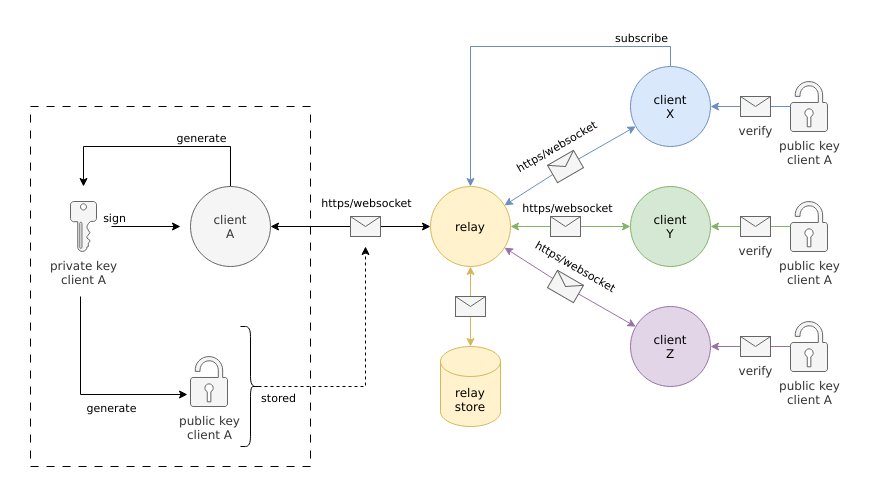

The diagram above was exported from draw.io. Its source (the exported page's mxGraphModel, read from the mxfile embedded in the PNG):
<mxGraphModel dx="1432" dy="1861" grid="1" gridSize="10" guides="1" tooltips="1" connect="1" arrows="1" fold="1" page="1" pageScale="1" pageWidth="850" pageHeight="1100" math="0" shadow="0">
  <root>
    <mxCell id="0" />
    <mxCell id="1" parent="0" />
    <mxCell id="2" value="" style="rounded=0;whiteSpace=wrap;html=1;labelBackgroundColor=none;dashed=1;dashPattern=8 8;" vertex="1" parent="1">
      <mxGeometry y="-440" width="280" height="360" as="geometry" />
    </mxCell>
    <mxCell id="3" style="edgeStyle=none;rounded=0;orthogonalLoop=1;jettySize=auto;html=1;entryX=0.5;entryY=0;entryDx=0;entryDy=0;entryPerimeter=0;startArrow=none;startFill=0;endArrow=classic;endFill=1;fillColor=#fff2cc;strokeColor=#d6b656;" edge="1" source="33" target="18" parent="1">
      <mxGeometry relative="1" as="geometry" />
    </mxCell>
    <mxCell id="4" style="edgeStyle=none;rounded=0;orthogonalLoop=1;jettySize=auto;html=1;startArrow=none;startFill=0;endArrow=classic;endFill=1;fillColor=#dae8fc;strokeColor=#6c8ebf;" edge="1" source="35" target="11" parent="1">
      <mxGeometry relative="1" as="geometry" />
    </mxCell>
    <mxCell id="5" value="https/websocket" style="edgeLabel;html=1;align=center;verticalAlign=middle;resizable=0;points=[];rotation=-30;" vertex="1" connectable="0" parent="4">
      <mxGeometry x="0.1321" y="-3" relative="1" as="geometry">
        <mxPoint x="-56" y="3" as="offset" />
      </mxGeometry>
    </mxCell>
    <mxCell id="6" style="edgeStyle=none;rounded=0;orthogonalLoop=1;jettySize=auto;html=1;startArrow=none;startFill=0;endArrow=classic;endFill=1;fillColor=#d5e8d4;strokeColor=#82b366;" edge="1" source="38" target="17" parent="1">
      <mxGeometry relative="1" as="geometry" />
    </mxCell>
    <mxCell id="7" style="edgeStyle=none;rounded=0;orthogonalLoop=1;jettySize=auto;html=1;startArrow=none;startFill=0;endArrow=classic;endFill=1;fillColor=#e1d5e7;strokeColor=#9673a6;" edge="1" source="41" target="24" parent="1">
      <mxGeometry relative="1" as="geometry" />
    </mxCell>
    <mxCell id="8" value="relay" style="ellipse;whiteSpace=wrap;html=1;aspect=fixed;fillColor=#fff2cc;strokeColor=#d6b656;" vertex="1" parent="1">
      <mxGeometry x="400" y="-360" width="80" height="80" as="geometry" />
    </mxCell>
    <mxCell id="9" style="edgeStyle=orthogonalEdgeStyle;rounded=0;orthogonalLoop=1;jettySize=auto;html=1;exitX=0.5;exitY=0;exitDx=0;exitDy=0;entryX=0.5;entryY=0;entryDx=0;entryDy=0;startArrow=none;startFill=0;endArrow=classic;endFill=1;fillColor=#dae8fc;strokeColor=#6c8ebf;" edge="1" source="11" target="8" parent="1">
      <mxGeometry relative="1" as="geometry" />
    </mxCell>
    <mxCell id="10" value="subscribe" style="edgeLabel;html=1;align=center;verticalAlign=middle;resizable=0;points=[];" vertex="1" connectable="0" parent="9">
      <mxGeometry x="-0.45" y="-1" relative="1" as="geometry">
        <mxPoint x="49" y="-9" as="offset" />
      </mxGeometry>
    </mxCell>
    <mxCell id="11" value="client&lt;br&gt;X" style="ellipse;whiteSpace=wrap;html=1;aspect=fixed;fillColor=#dae8fc;strokeColor=#6c8ebf;" vertex="1" parent="1">
      <mxGeometry x="600" y="-480" width="80" height="80" as="geometry" />
    </mxCell>
    <mxCell id="12" style="edgeStyle=none;rounded=0;orthogonalLoop=1;jettySize=auto;html=1;startArrow=classic;startFill=1;endArrow=classic;endFill=1;" edge="1" source="16" target="8" parent="1">
      <mxGeometry relative="1" as="geometry" />
    </mxCell>
    <mxCell id="13" value="https/websocket" style="edgeLabel;html=1;align=center;verticalAlign=middle;resizable=0;points=[];" vertex="1" connectable="0" parent="12">
      <mxGeometry x="-0.3455" y="1" relative="1" as="geometry">
        <mxPoint x="43" y="-24" as="offset" />
      </mxGeometry>
    </mxCell>
    <mxCell id="14" style="edgeStyle=orthogonalEdgeStyle;rounded=0;orthogonalLoop=1;jettySize=auto;html=1;exitX=0.5;exitY=0;exitDx=0;exitDy=0;startArrow=none;startFill=0;endArrow=classic;endFill=1;" edge="1" source="16" parent="1">
      <mxGeometry relative="1" as="geometry">
        <mxPoint x="53" y="-360" as="targetPoint" />
        <Array as="points">
          <mxPoint x="200" y="-400" />
          <mxPoint x="53" y="-400" />
        </Array>
      </mxGeometry>
    </mxCell>
    <mxCell id="15" value="generate" style="edgeLabel;html=1;align=center;verticalAlign=middle;resizable=0;points=[];" vertex="1" connectable="0" parent="14">
      <mxGeometry x="-0.0925" y="3" relative="1" as="geometry">
        <mxPoint x="33" y="-13" as="offset" />
      </mxGeometry>
    </mxCell>
    <mxCell id="16" value="&lt;div&gt;client&lt;/div&gt;A" style="ellipse;whiteSpace=wrap;html=1;aspect=fixed;fillColor=#f5f5f5;fontColor=#333333;strokeColor=#666666;" vertex="1" parent="1">
      <mxGeometry x="160" y="-360" width="80" height="80" as="geometry" />
    </mxCell>
    <mxCell id="17" value="client&lt;br&gt;Y" style="ellipse;whiteSpace=wrap;html=1;aspect=fixed;fillColor=#d5e8d4;strokeColor=#82b366;" vertex="1" parent="1">
      <mxGeometry x="600" y="-360" width="80" height="80" as="geometry" />
    </mxCell>
    <mxCell id="18" value="relay&lt;br&gt;store" style="shape=cylinder3;whiteSpace=wrap;html=1;boundedLbl=1;backgroundOutline=1;size=15;fillColor=#fff2cc;strokeColor=#d6b656;" vertex="1" parent="1">
      <mxGeometry x="410" y="-200" width="60" height="80" as="geometry" />
    </mxCell>
    <mxCell id="19" style="edgeStyle=none;rounded=0;orthogonalLoop=1;jettySize=auto;html=1;startArrow=none;startFill=0;endArrow=classic;endFill=1;" edge="1" parent="1">
      <mxGeometry relative="1" as="geometry">
        <mxPoint x="81" y="-320" as="sourcePoint" />
        <mxPoint x="150" y="-320" as="targetPoint" />
      </mxGeometry>
    </mxCell>
    <mxCell id="20" value="sign" style="edgeLabel;html=1;align=center;verticalAlign=middle;resizable=0;points=[];" vertex="1" connectable="0" parent="19">
      <mxGeometry x="0.225" y="-3" relative="1" as="geometry">
        <mxPoint x="-40" y="-13" as="offset" />
      </mxGeometry>
    </mxCell>
    <mxCell id="21" style="edgeStyle=orthogonalEdgeStyle;rounded=0;orthogonalLoop=1;jettySize=auto;html=1;entryX=-0.081;entryY=0.76;entryDx=0;entryDy=0;entryPerimeter=0;startArrow=none;startFill=0;endArrow=classic;endFill=1;" edge="1" target="51" parent="1">
      <mxGeometry relative="1" as="geometry">
        <mxPoint x="50" y="-250" as="sourcePoint" />
        <Array as="points">
          <mxPoint x="50" y="-152" />
        </Array>
      </mxGeometry>
    </mxCell>
    <mxCell id="22" value="generate" style="edgeLabel;html=1;align=center;verticalAlign=middle;resizable=0;points=[];" vertex="1" connectable="0" parent="21">
      <mxGeometry x="-0.096" relative="1" as="geometry">
        <mxPoint x="30" y="17" as="offset" />
      </mxGeometry>
    </mxCell>
    <mxCell id="23" value="private key&lt;br&gt;client A" style="sketch=0;aspect=fixed;pointerEvents=1;shadow=0;dashed=0;html=1;strokeColor=#666666;labelPosition=center;verticalLabelPosition=bottom;verticalAlign=top;align=center;fillColor=#f5f5f5;shape=mxgraph.mscae.enterprise.key_permissions;fontColor=#333333;" vertex="1" parent="1">
      <mxGeometry x="40" y="-345" width="26" height="50" as="geometry" />
    </mxCell>
    <mxCell id="24" value="client&lt;br&gt;Z" style="ellipse;whiteSpace=wrap;html=1;aspect=fixed;fillColor=#e1d5e7;strokeColor=#9673a6;" vertex="1" parent="1">
      <mxGeometry x="600" y="-240" width="80" height="80" as="geometry" />
    </mxCell>
    <mxCell id="25" style="edgeStyle=none;rounded=0;orthogonalLoop=1;jettySize=auto;html=1;startArrow=none;startFill=0;endArrow=classic;endFill=1;fillColor=#dae8fc;strokeColor=#6c8ebf;" edge="1" source="47" target="11" parent="1">
      <mxGeometry relative="1" as="geometry" />
    </mxCell>
    <mxCell id="26" value="&lt;div&gt;public key&lt;/div&gt;&lt;div&gt;client A&lt;br&gt;&lt;/div&gt;" style="sketch=0;aspect=fixed;pointerEvents=1;shadow=0;dashed=0;html=1;strokeColor=#666666;labelPosition=center;verticalLabelPosition=bottom;verticalAlign=top;align=center;fillColor=#f5f5f5;shape=mxgraph.mscae.enterprise.lock_unlocked;fontColor=#333333;" vertex="1" parent="1">
      <mxGeometry x="760" y="-465" width="37" height="50" as="geometry" />
    </mxCell>
    <mxCell id="27" style="edgeStyle=none;rounded=0;orthogonalLoop=1;jettySize=auto;html=1;startArrow=none;startFill=0;endArrow=classic;endFill=1;fillColor=#d5e8d4;strokeColor=#82b366;" edge="1" source="45" target="17" parent="1">
      <mxGeometry relative="1" as="geometry" />
    </mxCell>
    <mxCell id="28" value="&lt;div&gt;public key&lt;/div&gt;&lt;div&gt;client A&lt;br&gt;&lt;/div&gt;" style="sketch=0;aspect=fixed;pointerEvents=1;shadow=0;dashed=0;html=1;strokeColor=#666666;labelPosition=center;verticalLabelPosition=bottom;verticalAlign=top;align=center;fillColor=#f5f5f5;shape=mxgraph.mscae.enterprise.lock_unlocked;fontColor=#333333;" vertex="1" parent="1">
      <mxGeometry x="760" y="-345" width="37" height="50" as="geometry" />
    </mxCell>
    <mxCell id="29" style="edgeStyle=none;rounded=0;orthogonalLoop=1;jettySize=auto;html=1;startArrow=none;startFill=0;endArrow=classic;endFill=1;fillColor=#e1d5e7;strokeColor=#9673a6;" edge="1" source="43" target="24" parent="1">
      <mxGeometry relative="1" as="geometry">
        <Array as="points" />
      </mxGeometry>
    </mxCell>
    <mxCell id="30" value="&lt;div&gt;public key&lt;/div&gt;&lt;div&gt;client A&lt;br&gt;&lt;/div&gt;" style="sketch=0;aspect=fixed;pointerEvents=1;shadow=0;dashed=0;html=1;strokeColor=#666666;labelPosition=center;verticalLabelPosition=bottom;verticalAlign=top;align=center;fillColor=#f5f5f5;shape=mxgraph.mscae.enterprise.lock_unlocked;fontColor=#333333;" vertex="1" parent="1">
      <mxGeometry x="760" y="-225" width="37" height="50" as="geometry" />
    </mxCell>
    <mxCell id="31" value="" style="shape=message;html=1;html=1;outlineConnect=0;labelPosition=center;verticalLabelPosition=bottom;align=center;verticalAlign=top;labelBackgroundColor=none;fillColor=#f5f5f5;fontColor=#333333;strokeColor=#666666;" vertex="1" parent="1">
      <mxGeometry x="320" y="-330" width="30" height="20" as="geometry" />
    </mxCell>
    <mxCell id="32" value="" style="edgeStyle=none;rounded=0;orthogonalLoop=1;jettySize=auto;html=1;entryX=0.5;entryY=0;entryDx=0;entryDy=0;entryPerimeter=0;startArrow=classic;startFill=1;endArrow=none;endFill=1;fillColor=#fff2cc;strokeColor=#d6b656;" edge="1" source="8" target="33" parent="1">
      <mxGeometry relative="1" as="geometry">
        <mxPoint x="440" y="-280" as="sourcePoint" />
        <mxPoint x="440" y="-240" as="targetPoint" />
      </mxGeometry>
    </mxCell>
    <mxCell id="33" value="" style="shape=message;html=1;html=1;outlineConnect=0;labelPosition=center;verticalLabelPosition=bottom;align=center;verticalAlign=top;labelBackgroundColor=none;fillColor=#f5f5f5;fontColor=#333333;strokeColor=#666666;" vertex="1" parent="1">
      <mxGeometry x="425" y="-250" width="30" height="20" as="geometry" />
    </mxCell>
    <mxCell id="34" value="" style="edgeStyle=none;rounded=0;orthogonalLoop=1;jettySize=auto;html=1;startArrow=classic;startFill=1;endArrow=none;endFill=1;fillColor=#dae8fc;strokeColor=#6c8ebf;" edge="1" source="8" target="35" parent="1">
      <mxGeometry relative="1" as="geometry">
        <mxPoint x="474" y="-341" as="sourcePoint" />
        <mxPoint x="606" y="-419" as="targetPoint" />
      </mxGeometry>
    </mxCell>
    <mxCell id="35" value="" style="shape=message;html=1;html=1;outlineConnect=0;labelPosition=center;verticalLabelPosition=bottom;align=center;verticalAlign=top;labelBackgroundColor=none;rotation=-30;fillColor=#f5f5f5;fontColor=#333333;strokeColor=#666666;" vertex="1" parent="1">
      <mxGeometry x="520" y="-390" width="30" height="20" as="geometry" />
    </mxCell>
    <mxCell id="36" value="" style="edgeStyle=none;rounded=0;orthogonalLoop=1;jettySize=auto;html=1;startArrow=classic;startFill=1;endArrow=none;endFill=1;fillColor=#d5e8d4;strokeColor=#82b366;" edge="1" source="8" target="38" parent="1">
      <mxGeometry relative="1" as="geometry">
        <mxPoint x="480" y="-320" as="sourcePoint" />
        <mxPoint x="600" y="-320" as="targetPoint" />
      </mxGeometry>
    </mxCell>
    <mxCell id="37" value="https/websocket" style="edgeLabel;html=1;align=center;verticalAlign=middle;resizable=0;points=[];" vertex="1" connectable="0" parent="36">
      <mxGeometry x="-0.1833" y="1" relative="1" as="geometry">
        <mxPoint x="40" y="-19" as="offset" />
      </mxGeometry>
    </mxCell>
    <mxCell id="38" value="" style="shape=message;html=1;html=1;outlineConnect=0;labelPosition=center;verticalLabelPosition=bottom;align=center;verticalAlign=top;labelBackgroundColor=none;fillColor=#f5f5f5;fontColor=#333333;strokeColor=#666666;" vertex="1" parent="1">
      <mxGeometry x="520" y="-330" width="30" height="20" as="geometry" />
    </mxCell>
    <mxCell id="39" value="" style="edgeStyle=none;rounded=0;orthogonalLoop=1;jettySize=auto;html=1;startArrow=classic;startFill=1;endArrow=none;endFill=1;fillColor=#e1d5e7;strokeColor=#9673a6;" edge="1" source="8" target="41" parent="1">
      <mxGeometry relative="1" as="geometry">
        <mxPoint x="474" y="-299" as="sourcePoint" />
        <mxPoint x="606" y="-221" as="targetPoint" />
      </mxGeometry>
    </mxCell>
    <mxCell id="40" value="https/websocket" style="edgeLabel;html=1;align=center;verticalAlign=middle;resizable=0;points=[];rotation=30;" vertex="1" connectable="0" parent="39">
      <mxGeometry x="-0.3089" y="-1" relative="1" as="geometry">
        <mxPoint x="55" y="7" as="offset" />
      </mxGeometry>
    </mxCell>
    <mxCell id="41" value="" style="shape=message;html=1;html=1;outlineConnect=0;labelPosition=center;verticalLabelPosition=bottom;align=center;verticalAlign=top;labelBackgroundColor=none;rotation=30;fillColor=#f5f5f5;fontColor=#333333;strokeColor=#666666;" vertex="1" parent="1">
      <mxGeometry x="520" y="-270" width="30" height="20" as="geometry" />
    </mxCell>
    <mxCell id="42" value="" style="edgeStyle=none;rounded=0;orthogonalLoop=1;jettySize=auto;html=1;startArrow=none;startFill=0;endArrow=none;endFill=1;fillColor=#e1d5e7;strokeColor=#9673a6;" edge="1" source="30" target="43" parent="1">
      <mxGeometry relative="1" as="geometry">
        <mxPoint x="753" y="-200" as="sourcePoint" />
        <mxPoint x="680" y="-200" as="targetPoint" />
        <Array as="points">
          <mxPoint x="710" y="-200" />
        </Array>
      </mxGeometry>
    </mxCell>
    <mxCell id="43" value="verify" style="shape=message;html=1;html=1;outlineConnect=0;labelPosition=center;verticalLabelPosition=bottom;align=center;verticalAlign=top;labelBackgroundColor=none;fillColor=#f5f5f5;fontColor=#333333;strokeColor=#666666;" vertex="1" parent="1">
      <mxGeometry x="710" y="-210" width="30" height="20" as="geometry" />
    </mxCell>
    <mxCell id="44" value="" style="edgeStyle=none;rounded=0;orthogonalLoop=1;jettySize=auto;html=1;startArrow=none;startFill=0;endArrow=none;endFill=1;fillColor=#d5e8d4;strokeColor=#82b366;" edge="1" source="28" target="45" parent="1">
      <mxGeometry relative="1" as="geometry">
        <mxPoint x="760" y="-320" as="sourcePoint" />
        <mxPoint x="680" y="-320" as="targetPoint" />
      </mxGeometry>
    </mxCell>
    <mxCell id="45" value="verify" style="shape=message;html=1;html=1;outlineConnect=0;labelPosition=center;verticalLabelPosition=bottom;align=center;verticalAlign=top;labelBackgroundColor=none;fillColor=#f5f5f5;fontColor=#333333;strokeColor=#666666;" vertex="1" parent="1">
      <mxGeometry x="710" y="-330" width="30" height="20" as="geometry" />
    </mxCell>
    <mxCell id="46" value="" style="edgeStyle=none;rounded=0;orthogonalLoop=1;jettySize=auto;html=1;startArrow=none;startFill=0;endArrow=none;endFill=1;fillColor=#dae8fc;strokeColor=#6c8ebf;" edge="1" source="26" target="47" parent="1">
      <mxGeometry relative="1" as="geometry">
        <mxPoint x="760" y="-440" as="sourcePoint" />
        <mxPoint x="680" y="-440" as="targetPoint" />
      </mxGeometry>
    </mxCell>
    <mxCell id="47" value="verify" style="shape=message;html=1;html=1;outlineConnect=0;labelPosition=center;verticalLabelPosition=bottom;align=center;verticalAlign=top;labelBackgroundColor=none;fillColor=#f5f5f5;fontColor=#333333;strokeColor=#666666;" vertex="1" parent="1">
      <mxGeometry x="710" y="-450" width="30" height="20" as="geometry" />
    </mxCell>
    <mxCell id="48" style="edgeStyle=orthogonalEdgeStyle;rounded=0;orthogonalLoop=1;jettySize=auto;html=1;exitX=0.1;exitY=0.5;exitDx=0;exitDy=0;exitPerimeter=0;startArrow=none;startFill=0;endArrow=classic;endFill=1;dashed=1;" edge="1" source="50" parent="1">
      <mxGeometry relative="1" as="geometry">
        <mxPoint x="335" y="-300" as="targetPoint" />
      </mxGeometry>
    </mxCell>
    <mxCell id="49" value="stored" style="edgeLabel;html=1;align=center;verticalAlign=middle;resizable=0;points=[];" vertex="1" connectable="0" parent="48">
      <mxGeometry x="-0.4163" y="1" relative="1" as="geometry">
        <mxPoint x="-53" y="11" as="offset" />
      </mxGeometry>
    </mxCell>
    <mxCell id="50" value="" style="shape=curlyBracket;whiteSpace=wrap;html=1;rounded=1;flipH=1;labelPosition=right;verticalLabelPosition=middle;align=left;verticalAlign=middle;labelBackgroundColor=none;" vertex="1" parent="1">
      <mxGeometry x="210" y="-220" width="20" height="120" as="geometry" />
    </mxCell>
    <mxCell id="51" value="&lt;div&gt;public key&lt;br&gt;client A&lt;br&gt;&lt;/div&gt;" style="sketch=0;aspect=fixed;pointerEvents=1;shadow=0;dashed=0;html=1;strokeColor=#666666;labelPosition=center;verticalLabelPosition=bottom;verticalAlign=top;align=center;fillColor=#f5f5f5;shape=mxgraph.mscae.enterprise.lock_unlocked;fontColor=#333333;" vertex="1" parent="1">
      <mxGeometry x="160" y="-190" width="37" height="50" as="geometry" />
    </mxCell>
  </root>
</mxGraphModel>